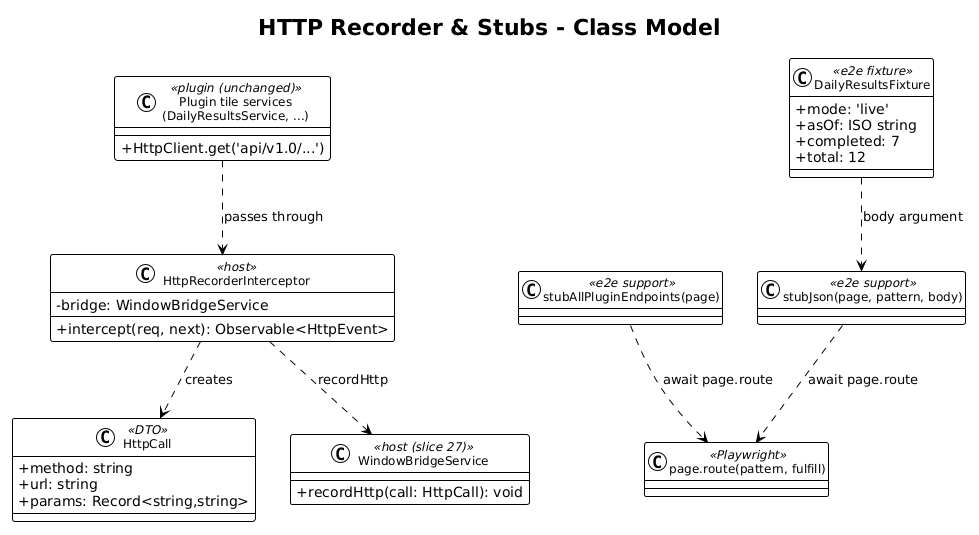

The diagram above was rendered by PlantUML. Its source (embedded in the PNG):
@startuml
!theme plain
skinparam classAttributeIconSize 0
skinparam classFontSize 12

title HTTP Recorder & Stubs - Class Model

class HttpRecorderInterceptor <<host>> {
    -bridge: WindowBridgeService
    +intercept(req, next): Observable<HttpEvent>
}

class HttpCall <<DTO>> {
    +method: string
    +url: string
    +params: Record<string,string>
}

class WindowBridgeService <<host (slice 27)>> {
    +recordHttp(call: HttpCall): void
}

class "stubJson(page, pattern, body)" as STUBJSON <<e2e support>> {
}

class "stubAllPluginEndpoints(page)" as STUBALL <<e2e support>> {
}

class DailyResultsFixture <<e2e fixture>> {
    +mode: 'live'
    +asOf: ISO string
    +completed: 7
    +total: 12
}

class "page.route(pattern, fulfill)" as PWROUTE <<Playwright>> {
}

class "Plugin tile services\n(DailyResultsService, ...)" as PLUGSVC <<plugin (unchanged)>> {
    +HttpClient.get('api/v1.0/...')
}

HttpRecorderInterceptor ..> WindowBridgeService : recordHttp
HttpRecorderInterceptor ..> HttpCall : creates
PLUGSVC ..> HttpRecorderInterceptor : passes through
STUBJSON ..> PWROUTE : await page.route
STUBALL ..> PWROUTE : await page.route
DailyResultsFixture ..> STUBJSON : body argument
@enduml